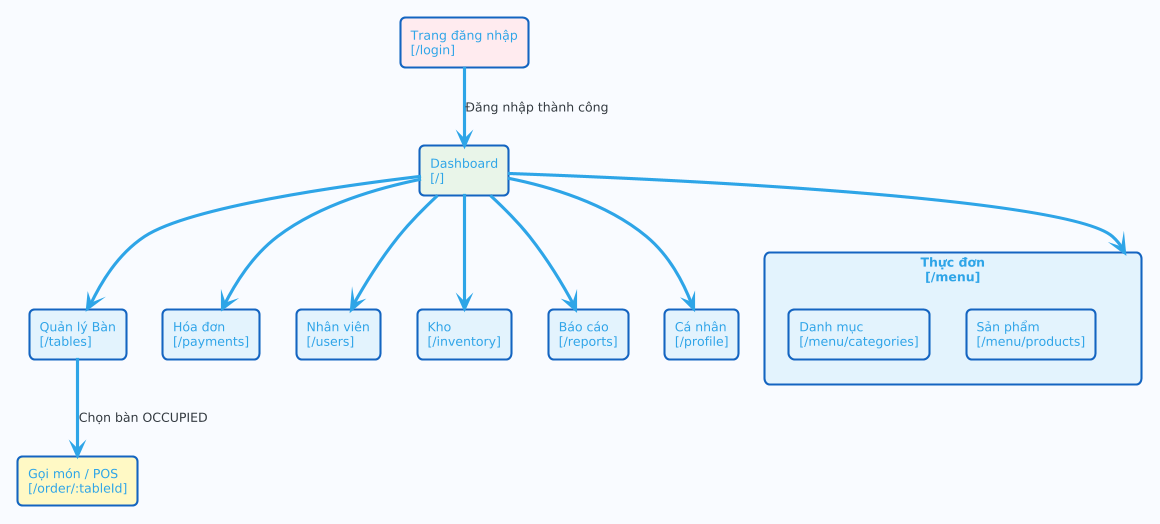

The diagram above was rendered by PlantUML. Its source (embedded in the PNG):
@startuml
!theme cerulean
skinparam backgroundColor #F8FBFF
skinparam rectangle {
  BorderColor #1565C0
  BackgroundColor #E3F2FD
  RoundCorner 10
}

rectangle "Trang đăng nhập\n[/login]" as login #FFEBEE

rectangle "Dashboard\n[/]" as dash #E8F5E9

rectangle "Quản lý Bàn\n[/tables]" as tables
rectangle "Gọi món / POS\n[/order/:tableId]" as order #FFF9C4

rectangle "Thực đơn\n[/menu]" as menu {
  rectangle "Danh mục\n[/menu/categories]" as cat
  rectangle "Sản phẩm\n[/menu/products]" as prod
}

rectangle "Hóa đơn\n[/payments]" as invoice
rectangle "Nhân viên\n[/users]" as emp
rectangle "Kho\n[/inventory]" as inventory
rectangle "Báo cáo\n[/reports]" as reports
rectangle "Cá nhân\n[/profile]" as profile

login --> dash : Đăng nhập thành công
dash --> tables
dash --> menu
dash --> invoice
dash --> emp
dash --> inventory
dash --> reports
dash --> profile
tables --> order : Chọn bàn OCCUPIED
@enduml